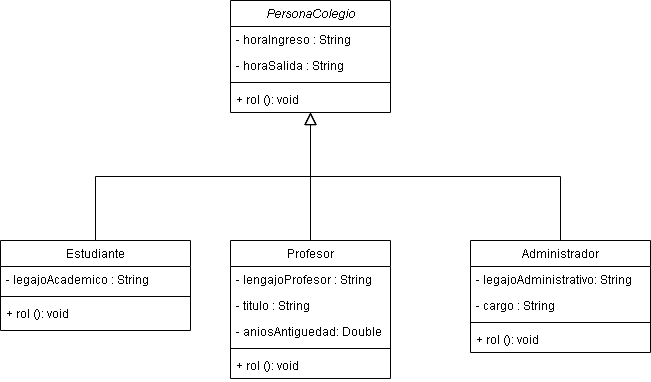

The diagram above was exported from draw.io. Its source (the exported page's mxGraphModel, read from the mxfile embedded in the PNG):
<mxGraphModel dx="1022" dy="404" grid="1" gridSize="10" guides="1" tooltips="1" connect="1" arrows="1" fold="1" page="1" pageScale="1" pageWidth="827" pageHeight="1169" math="0" shadow="0">
  <root>
    <mxCell id="WIyWlLk6GJQsqaUBKTNV-0" />
    <mxCell id="WIyWlLk6GJQsqaUBKTNV-1" parent="WIyWlLk6GJQsqaUBKTNV-0" />
    <mxCell id="zkfFHV4jXpPFQw0GAbJ--0" value="PersonaColegio" style="swimlane;fontStyle=2;align=center;verticalAlign=top;childLayout=stackLayout;horizontal=1;startSize=26;horizontalStack=0;resizeParent=1;resizeLast=0;collapsible=1;marginBottom=0;rounded=0;shadow=0;strokeWidth=1;" parent="WIyWlLk6GJQsqaUBKTNV-1" vertex="1">
      <mxGeometry x="290" y="120" width="160" height="112" as="geometry">
        <mxRectangle x="230" y="140" width="160" height="26" as="alternateBounds" />
      </mxGeometry>
    </mxCell>
    <mxCell id="zkfFHV4jXpPFQw0GAbJ--1" value="- horaIngreso : String" style="text;align=left;verticalAlign=top;spacingLeft=4;spacingRight=4;overflow=hidden;rotatable=0;points=[[0,0.5],[1,0.5]];portConstraint=eastwest;" parent="zkfFHV4jXpPFQw0GAbJ--0" vertex="1">
      <mxGeometry y="26" width="160" height="26" as="geometry" />
    </mxCell>
    <mxCell id="zkfFHV4jXpPFQw0GAbJ--2" value="- horaSalida : String" style="text;align=left;verticalAlign=top;spacingLeft=4;spacingRight=4;overflow=hidden;rotatable=0;points=[[0,0.5],[1,0.5]];portConstraint=eastwest;rounded=0;shadow=0;html=0;" parent="zkfFHV4jXpPFQw0GAbJ--0" vertex="1">
      <mxGeometry y="52" width="160" height="26" as="geometry" />
    </mxCell>
    <mxCell id="zkfFHV4jXpPFQw0GAbJ--4" value="" style="line;html=1;strokeWidth=1;align=left;verticalAlign=middle;spacingTop=-1;spacingLeft=3;spacingRight=3;rotatable=0;labelPosition=right;points=[];portConstraint=eastwest;" parent="zkfFHV4jXpPFQw0GAbJ--0" vertex="1">
      <mxGeometry y="78" width="160" height="8" as="geometry" />
    </mxCell>
    <mxCell id="zkfFHV4jXpPFQw0GAbJ--5" value="+ rol (): void" style="text;align=left;verticalAlign=top;spacingLeft=4;spacingRight=4;overflow=hidden;rotatable=0;points=[[0,0.5],[1,0.5]];portConstraint=eastwest;" parent="zkfFHV4jXpPFQw0GAbJ--0" vertex="1">
      <mxGeometry y="86" width="160" height="26" as="geometry" />
    </mxCell>
    <mxCell id="zkfFHV4jXpPFQw0GAbJ--6" value="Estudiante" style="swimlane;fontStyle=0;align=center;verticalAlign=top;childLayout=stackLayout;horizontal=1;startSize=26;horizontalStack=0;resizeParent=1;resizeLast=0;collapsible=1;marginBottom=0;rounded=0;shadow=0;strokeWidth=1;" parent="WIyWlLk6GJQsqaUBKTNV-1" vertex="1">
      <mxGeometry x="60" y="360" width="190" height="90" as="geometry">
        <mxRectangle x="130" y="380" width="160" height="26" as="alternateBounds" />
      </mxGeometry>
    </mxCell>
    <mxCell id="zkfFHV4jXpPFQw0GAbJ--7" value="- legajoAcademico : String" style="text;align=left;verticalAlign=top;spacingLeft=4;spacingRight=4;overflow=hidden;rotatable=0;points=[[0,0.5],[1,0.5]];portConstraint=eastwest;" parent="zkfFHV4jXpPFQw0GAbJ--6" vertex="1">
      <mxGeometry y="26" width="190" height="26" as="geometry" />
    </mxCell>
    <mxCell id="zkfFHV4jXpPFQw0GAbJ--9" value="" style="line;html=1;strokeWidth=1;align=left;verticalAlign=middle;spacingTop=-1;spacingLeft=3;spacingRight=3;rotatable=0;labelPosition=right;points=[];portConstraint=eastwest;" parent="zkfFHV4jXpPFQw0GAbJ--6" vertex="1">
      <mxGeometry y="52" width="190" height="8" as="geometry" />
    </mxCell>
    <mxCell id="zkfFHV4jXpPFQw0GAbJ--11" value="+ rol (): void" style="text;align=left;verticalAlign=top;spacingLeft=4;spacingRight=4;overflow=hidden;rotatable=0;points=[[0,0.5],[1,0.5]];portConstraint=eastwest;" parent="zkfFHV4jXpPFQw0GAbJ--6" vertex="1">
      <mxGeometry y="60" width="190" height="26" as="geometry" />
    </mxCell>
    <mxCell id="zkfFHV4jXpPFQw0GAbJ--12" value="" style="endArrow=block;endSize=10;endFill=0;shadow=0;strokeWidth=1;rounded=0;edgeStyle=elbowEdgeStyle;elbow=vertical;" parent="WIyWlLk6GJQsqaUBKTNV-1" source="zkfFHV4jXpPFQw0GAbJ--6" target="zkfFHV4jXpPFQw0GAbJ--0" edge="1">
      <mxGeometry width="160" relative="1" as="geometry">
        <mxPoint x="200" y="203" as="sourcePoint" />
        <mxPoint x="200" y="203" as="targetPoint" />
      </mxGeometry>
    </mxCell>
    <mxCell id="zkfFHV4jXpPFQw0GAbJ--13" value="Profesor" style="swimlane;fontStyle=0;align=center;verticalAlign=top;childLayout=stackLayout;horizontal=1;startSize=26;horizontalStack=0;resizeParent=1;resizeLast=0;collapsible=1;marginBottom=0;rounded=0;shadow=0;strokeWidth=1;" parent="WIyWlLk6GJQsqaUBKTNV-1" vertex="1">
      <mxGeometry x="290" y="360" width="160" height="138" as="geometry">
        <mxRectangle x="340" y="380" width="170" height="26" as="alternateBounds" />
      </mxGeometry>
    </mxCell>
    <mxCell id="zkfFHV4jXpPFQw0GAbJ--14" value="- lengajoProfesor : String" style="text;align=left;verticalAlign=top;spacingLeft=4;spacingRight=4;overflow=hidden;rotatable=0;points=[[0,0.5],[1,0.5]];portConstraint=eastwest;" parent="zkfFHV4jXpPFQw0GAbJ--13" vertex="1">
      <mxGeometry y="26" width="160" height="26" as="geometry" />
    </mxCell>
    <mxCell id="kkN_AHyz1Z6oYMNcsYx2-32" value="- titulo : String" style="text;align=left;verticalAlign=top;spacingLeft=4;spacingRight=4;overflow=hidden;rotatable=0;points=[[0,0.5],[1,0.5]];portConstraint=eastwest;" parent="zkfFHV4jXpPFQw0GAbJ--13" vertex="1">
      <mxGeometry y="52" width="160" height="26" as="geometry" />
    </mxCell>
    <mxCell id="kkN_AHyz1Z6oYMNcsYx2-10" value="- aniosAntiguedad: Double" style="text;align=left;verticalAlign=top;spacingLeft=4;spacingRight=4;overflow=hidden;rotatable=0;points=[[0,0.5],[1,0.5]];portConstraint=eastwest;" parent="zkfFHV4jXpPFQw0GAbJ--13" vertex="1">
      <mxGeometry y="78" width="160" height="26" as="geometry" />
    </mxCell>
    <mxCell id="zkfFHV4jXpPFQw0GAbJ--15" value="" style="line;html=1;strokeWidth=1;align=left;verticalAlign=middle;spacingTop=-1;spacingLeft=3;spacingRight=3;rotatable=0;labelPosition=right;points=[];portConstraint=eastwest;" parent="zkfFHV4jXpPFQw0GAbJ--13" vertex="1">
      <mxGeometry y="104" width="160" height="8" as="geometry" />
    </mxCell>
    <mxCell id="kkN_AHyz1Z6oYMNcsYx2-12" value="+ rol (): void" style="text;align=left;verticalAlign=top;spacingLeft=4;spacingRight=4;overflow=hidden;rotatable=0;points=[[0,0.5],[1,0.5]];portConstraint=eastwest;" parent="zkfFHV4jXpPFQw0GAbJ--13" vertex="1">
      <mxGeometry y="112" width="160" height="26" as="geometry" />
    </mxCell>
    <mxCell id="zkfFHV4jXpPFQw0GAbJ--16" value="" style="endArrow=block;endSize=10;endFill=0;shadow=0;strokeWidth=1;rounded=0;edgeStyle=elbowEdgeStyle;elbow=vertical;" parent="WIyWlLk6GJQsqaUBKTNV-1" source="zkfFHV4jXpPFQw0GAbJ--13" target="zkfFHV4jXpPFQw0GAbJ--0" edge="1">
      <mxGeometry width="160" relative="1" as="geometry">
        <mxPoint x="210" y="373" as="sourcePoint" />
        <mxPoint x="310" y="271" as="targetPoint" />
      </mxGeometry>
    </mxCell>
    <mxCell id="kkN_AHyz1Z6oYMNcsYx2-13" value="Administrador" style="swimlane;fontStyle=0;align=center;verticalAlign=top;childLayout=stackLayout;horizontal=1;startSize=26;horizontalStack=0;resizeParent=1;resizeLast=0;collapsible=1;marginBottom=0;rounded=0;shadow=0;strokeWidth=1;" parent="WIyWlLk6GJQsqaUBKTNV-1" vertex="1">
      <mxGeometry x="530" y="360" width="180" height="112" as="geometry">
        <mxRectangle x="340" y="380" width="170" height="26" as="alternateBounds" />
      </mxGeometry>
    </mxCell>
    <mxCell id="kkN_AHyz1Z6oYMNcsYx2-14" value="- legajoAdministrativo: String" style="text;align=left;verticalAlign=top;spacingLeft=4;spacingRight=4;overflow=hidden;rotatable=0;points=[[0,0.5],[1,0.5]];portConstraint=eastwest;" parent="kkN_AHyz1Z6oYMNcsYx2-13" vertex="1">
      <mxGeometry y="26" width="180" height="26" as="geometry" />
    </mxCell>
    <mxCell id="kkN_AHyz1Z6oYMNcsYx2-33" value="- cargo : String" style="text;align=left;verticalAlign=top;spacingLeft=4;spacingRight=4;overflow=hidden;rotatable=0;points=[[0,0.5],[1,0.5]];portConstraint=eastwest;" parent="kkN_AHyz1Z6oYMNcsYx2-13" vertex="1">
      <mxGeometry y="52" width="180" height="26" as="geometry" />
    </mxCell>
    <mxCell id="kkN_AHyz1Z6oYMNcsYx2-16" value="" style="line;html=1;strokeWidth=1;align=left;verticalAlign=middle;spacingTop=-1;spacingLeft=3;spacingRight=3;rotatable=0;labelPosition=right;points=[];portConstraint=eastwest;" parent="kkN_AHyz1Z6oYMNcsYx2-13" vertex="1">
      <mxGeometry y="78" width="180" height="8" as="geometry" />
    </mxCell>
    <mxCell id="kkN_AHyz1Z6oYMNcsYx2-17" value="+ rol (): void" style="text;align=left;verticalAlign=top;spacingLeft=4;spacingRight=4;overflow=hidden;rotatable=0;points=[[0,0.5],[1,0.5]];portConstraint=eastwest;" parent="kkN_AHyz1Z6oYMNcsYx2-13" vertex="1">
      <mxGeometry y="86" width="180" height="26" as="geometry" />
    </mxCell>
    <mxCell id="kkN_AHyz1Z6oYMNcsYx2-28" value="" style="endArrow=block;endSize=10;endFill=0;shadow=0;strokeWidth=1;rounded=0;edgeStyle=elbowEdgeStyle;elbow=vertical;" parent="WIyWlLk6GJQsqaUBKTNV-1" source="kkN_AHyz1Z6oYMNcsYx2-13" edge="1">
      <mxGeometry width="160" relative="1" as="geometry">
        <mxPoint x="580" y="362" as="sourcePoint" />
        <mxPoint x="370" y="232" as="targetPoint" />
      </mxGeometry>
    </mxCell>
  </root>
</mxGraphModel>